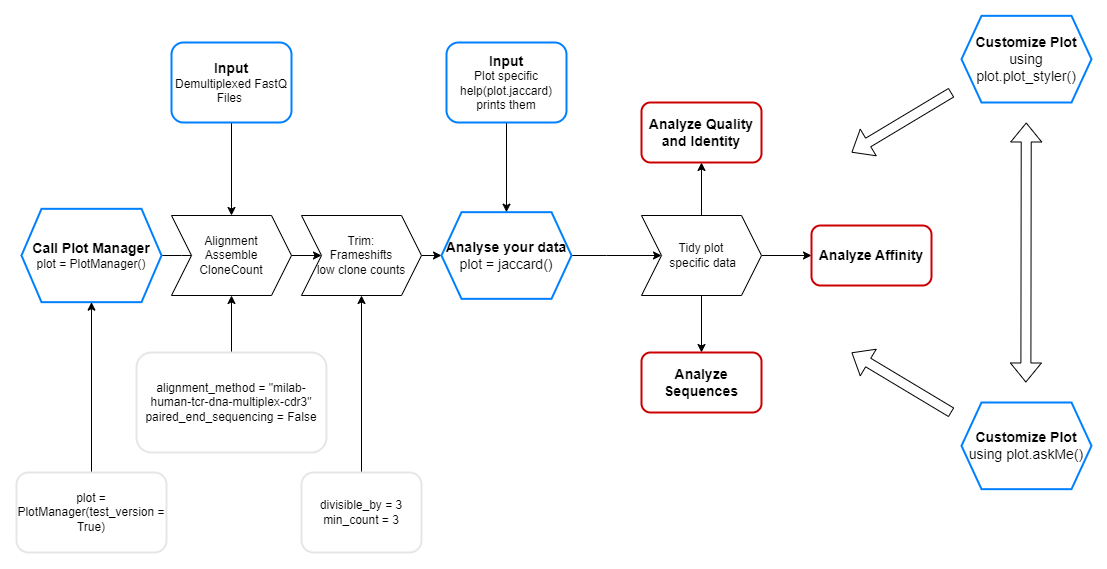

The diagram above was exported from draw.io. Its source (the exported page's mxGraphModel, read from the mxfile embedded in the PNG):
<mxGraphModel dx="1260" dy="803" grid="1" gridSize="10" guides="1" tooltips="1" connect="1" arrows="1" fold="1" page="1" pageScale="1" pageWidth="1169" pageHeight="827" math="0" shadow="0">
  <root>
    <mxCell id="WIyWlLk6GJQsqaUBKTNV-0" />
    <mxCell id="WIyWlLk6GJQsqaUBKTNV-1" parent="WIyWlLk6GJQsqaUBKTNV-0" />
    <mxCell id="2l3IcjUrcKcuSBTnSDBd-2" value="" style="edgeStyle=orthogonalEdgeStyle;rounded=0;orthogonalLoop=1;jettySize=auto;html=1;" edge="1" parent="WIyWlLk6GJQsqaUBKTNV-1" source="2l3IcjUrcKcuSBTnSDBd-0" target="2l3IcjUrcKcuSBTnSDBd-1">
      <mxGeometry relative="1" as="geometry" />
    </mxCell>
    <mxCell id="2l3IcjUrcKcuSBTnSDBd-0" value="&lt;font style=&quot;font-size: 14px;&quot;&gt;&lt;b&gt;Call Plot Manager&lt;br&gt;&lt;/b&gt;&lt;/font&gt;plot = PlotManager()" style="shape=hexagon;perimeter=hexagonPerimeter2;whiteSpace=wrap;html=1;fixedSize=1;strokeColor=#007FFF;strokeWidth=2;" vertex="1" parent="WIyWlLk6GJQsqaUBKTNV-1">
      <mxGeometry x="40" y="326.33" width="140" height="93.33" as="geometry" />
    </mxCell>
    <mxCell id="2l3IcjUrcKcuSBTnSDBd-4" value="" style="edgeStyle=orthogonalEdgeStyle;rounded=0;orthogonalLoop=1;jettySize=auto;html=1;" edge="1" parent="WIyWlLk6GJQsqaUBKTNV-1" source="2l3IcjUrcKcuSBTnSDBd-1" target="2l3IcjUrcKcuSBTnSDBd-3">
      <mxGeometry relative="1" as="geometry" />
    </mxCell>
    <mxCell id="2l3IcjUrcKcuSBTnSDBd-1" value="Alignment&lt;br&gt;Assemble&lt;br&gt;CloneCount" style="shape=step;perimeter=stepPerimeter;whiteSpace=wrap;html=1;fixedSize=1;" vertex="1" parent="WIyWlLk6GJQsqaUBKTNV-1">
      <mxGeometry x="190" y="333" width="120" height="80" as="geometry" />
    </mxCell>
    <mxCell id="2l3IcjUrcKcuSBTnSDBd-6" value="" style="edgeStyle=orthogonalEdgeStyle;rounded=0;orthogonalLoop=1;jettySize=auto;html=1;" edge="1" parent="WIyWlLk6GJQsqaUBKTNV-1" source="2l3IcjUrcKcuSBTnSDBd-3" target="2l3IcjUrcKcuSBTnSDBd-5">
      <mxGeometry relative="1" as="geometry" />
    </mxCell>
    <mxCell id="2l3IcjUrcKcuSBTnSDBd-3" value="Trim:&lt;br&gt;Frameshifts&lt;br&gt;low clone counts" style="shape=step;perimeter=stepPerimeter;whiteSpace=wrap;html=1;fixedSize=1;" vertex="1" parent="WIyWlLk6GJQsqaUBKTNV-1">
      <mxGeometry x="320" y="333" width="120" height="80" as="geometry" />
    </mxCell>
    <mxCell id="2l3IcjUrcKcuSBTnSDBd-8" value="" style="edgeStyle=orthogonalEdgeStyle;rounded=0;orthogonalLoop=1;jettySize=auto;html=1;" edge="1" parent="WIyWlLk6GJQsqaUBKTNV-1" source="2l3IcjUrcKcuSBTnSDBd-5" target="2l3IcjUrcKcuSBTnSDBd-7">
      <mxGeometry relative="1" as="geometry" />
    </mxCell>
    <mxCell id="2l3IcjUrcKcuSBTnSDBd-5" value="&lt;font style=&quot;font-size: 14px;&quot;&gt;&lt;b&gt;Analyse your data&lt;/b&gt;&lt;br&gt;plot = jaccard()&lt;br&gt;&lt;/font&gt;" style="shape=hexagon;perimeter=hexagonPerimeter2;whiteSpace=wrap;html=1;fixedSize=1;strokeColor=#007FFF;strokeWidth=2;" vertex="1" parent="WIyWlLk6GJQsqaUBKTNV-1">
      <mxGeometry x="460" y="329.67" width="130" height="86.67" as="geometry" />
    </mxCell>
    <mxCell id="2l3IcjUrcKcuSBTnSDBd-42" value="" style="edgeStyle=orthogonalEdgeStyle;rounded=0;orthogonalLoop=1;jettySize=auto;html=1;fontSize=14;" edge="1" parent="WIyWlLk6GJQsqaUBKTNV-1" source="2l3IcjUrcKcuSBTnSDBd-7" target="2l3IcjUrcKcuSBTnSDBd-41">
      <mxGeometry relative="1" as="geometry" />
    </mxCell>
    <mxCell id="2l3IcjUrcKcuSBTnSDBd-44" value="" style="edgeStyle=orthogonalEdgeStyle;rounded=0;orthogonalLoop=1;jettySize=auto;html=1;fontSize=14;" edge="1" parent="WIyWlLk6GJQsqaUBKTNV-1" source="2l3IcjUrcKcuSBTnSDBd-7" target="2l3IcjUrcKcuSBTnSDBd-43">
      <mxGeometry relative="1" as="geometry" />
    </mxCell>
    <mxCell id="2l3IcjUrcKcuSBTnSDBd-46" value="" style="edgeStyle=orthogonalEdgeStyle;rounded=0;orthogonalLoop=1;jettySize=auto;html=1;fontSize=14;" edge="1" parent="WIyWlLk6GJQsqaUBKTNV-1" source="2l3IcjUrcKcuSBTnSDBd-7" target="2l3IcjUrcKcuSBTnSDBd-45">
      <mxGeometry relative="1" as="geometry" />
    </mxCell>
    <mxCell id="2l3IcjUrcKcuSBTnSDBd-7" value="Tidy plot&lt;br&gt;&amp;nbsp;specific data" style="shape=step;perimeter=stepPerimeter;whiteSpace=wrap;html=1;fixedSize=1;" vertex="1" parent="WIyWlLk6GJQsqaUBKTNV-1">
      <mxGeometry x="660" y="333" width="120" height="80" as="geometry" />
    </mxCell>
    <mxCell id="2l3IcjUrcKcuSBTnSDBd-19" value="" style="edgeStyle=orthogonalEdgeStyle;rounded=0;orthogonalLoop=1;jettySize=auto;html=1;" edge="1" parent="WIyWlLk6GJQsqaUBKTNV-1" source="2l3IcjUrcKcuSBTnSDBd-17" target="2l3IcjUrcKcuSBTnSDBd-1">
      <mxGeometry relative="1" as="geometry" />
    </mxCell>
    <mxCell id="2l3IcjUrcKcuSBTnSDBd-17" value="&lt;font style=&quot;&quot;&gt;&lt;span style=&quot;font-size: 14px;&quot;&gt;&lt;b&gt;Input&lt;/b&gt;&lt;/span&gt;&lt;br&gt;&lt;font style=&quot;font-size: 12px;&quot;&gt;Demultiplexed FastQ Files&amp;nbsp;&lt;/font&gt;&lt;/font&gt;" style="rounded=1;whiteSpace=wrap;html=1;strokeColor=#007FFF;strokeWidth=2;" vertex="1" parent="WIyWlLk6GJQsqaUBKTNV-1">
      <mxGeometry x="190" y="160" width="120" height="80" as="geometry" />
    </mxCell>
    <mxCell id="2l3IcjUrcKcuSBTnSDBd-21" value="" style="edgeStyle=orthogonalEdgeStyle;rounded=0;orthogonalLoop=1;jettySize=auto;html=1;" edge="1" parent="WIyWlLk6GJQsqaUBKTNV-1" source="2l3IcjUrcKcuSBTnSDBd-20" target="2l3IcjUrcKcuSBTnSDBd-0">
      <mxGeometry relative="1" as="geometry" />
    </mxCell>
    <mxCell id="2l3IcjUrcKcuSBTnSDBd-20" value="&lt;div style=&quot;&quot;&gt;&lt;span style=&quot;background-color: initial;&quot;&gt;&lt;font style=&quot;font-size: 12px;&quot;&gt;plot = PlotManager(test_version = True)&lt;/font&gt;&lt;/span&gt;&lt;/div&gt;" style="rounded=1;whiteSpace=wrap;html=1;strokeColor=#E6E6E6;strokeWidth=2;align=center;" vertex="1" parent="WIyWlLk6GJQsqaUBKTNV-1">
      <mxGeometry x="35" y="590" width="150" height="80" as="geometry" />
    </mxCell>
    <mxCell id="2l3IcjUrcKcuSBTnSDBd-23" value="" style="edgeStyle=orthogonalEdgeStyle;rounded=0;orthogonalLoop=1;jettySize=auto;html=1;fontSize=14;" edge="1" parent="WIyWlLk6GJQsqaUBKTNV-1" source="2l3IcjUrcKcuSBTnSDBd-22" target="2l3IcjUrcKcuSBTnSDBd-1">
      <mxGeometry relative="1" as="geometry" />
    </mxCell>
    <mxCell id="2l3IcjUrcKcuSBTnSDBd-22" value="&lt;div style=&quot;&quot;&gt;alignment_method = &quot;milab-human-tcr-dna-multiplex-cdr3&quot;&lt;/div&gt;&lt;div style=&quot;&quot;&gt;paired_end_sequencing = False&lt;/div&gt;" style="rounded=1;whiteSpace=wrap;html=1;strokeColor=#E6E6E6;strokeWidth=2;align=center;" vertex="1" parent="WIyWlLk6GJQsqaUBKTNV-1">
      <mxGeometry x="155" y="470" width="190" height="100" as="geometry" />
    </mxCell>
    <mxCell id="2l3IcjUrcKcuSBTnSDBd-26" value="" style="edgeStyle=orthogonalEdgeStyle;rounded=0;orthogonalLoop=1;jettySize=auto;html=1;fontSize=14;" edge="1" parent="WIyWlLk6GJQsqaUBKTNV-1" source="2l3IcjUrcKcuSBTnSDBd-24" target="2l3IcjUrcKcuSBTnSDBd-3">
      <mxGeometry relative="1" as="geometry" />
    </mxCell>
    <mxCell id="2l3IcjUrcKcuSBTnSDBd-24" value="&lt;div style=&quot;&quot;&gt;&lt;span style=&quot;background-color: initial;&quot;&gt;&lt;font style=&quot;font-size: 12px;&quot;&gt;divisible_by = 3&lt;/font&gt;&lt;/span&gt;&lt;/div&gt;&lt;div style=&quot;&quot;&gt;&lt;span style=&quot;background-color: initial;&quot;&gt;&lt;font style=&quot;font-size: 12px;&quot;&gt;min_count = 3&lt;/font&gt;&lt;/span&gt;&lt;/div&gt;" style="rounded=1;whiteSpace=wrap;html=1;strokeColor=#E6E6E6;strokeWidth=2;align=center;" vertex="1" parent="WIyWlLk6GJQsqaUBKTNV-1">
      <mxGeometry x="320" y="590" width="120" height="80" as="geometry" />
    </mxCell>
    <mxCell id="2l3IcjUrcKcuSBTnSDBd-28" value="" style="edgeStyle=orthogonalEdgeStyle;rounded=0;orthogonalLoop=1;jettySize=auto;html=1;fontSize=14;" edge="1" parent="WIyWlLk6GJQsqaUBKTNV-1" source="2l3IcjUrcKcuSBTnSDBd-27" target="2l3IcjUrcKcuSBTnSDBd-5">
      <mxGeometry relative="1" as="geometry" />
    </mxCell>
    <mxCell id="2l3IcjUrcKcuSBTnSDBd-27" value="&lt;font style=&quot;&quot;&gt;&lt;span style=&quot;font-size: 14px;&quot;&gt;&lt;b&gt;Input&lt;/b&gt;&lt;/span&gt;&lt;br&gt;&lt;font style=&quot;font-size: 12px;&quot;&gt;Plot specific&lt;br&gt;help(plot.jaccard) prints them&lt;br&gt;&lt;/font&gt;&lt;/font&gt;" style="rounded=1;whiteSpace=wrap;html=1;strokeColor=#007FFF;strokeWidth=2;" vertex="1" parent="WIyWlLk6GJQsqaUBKTNV-1">
      <mxGeometry x="465" y="160" width="120" height="80" as="geometry" />
    </mxCell>
    <mxCell id="2l3IcjUrcKcuSBTnSDBd-41" value="&lt;b&gt;&lt;font style=&quot;font-size: 14px;&quot;&gt;Analyze Sequences&lt;/font&gt;&lt;/b&gt;" style="rounded=1;whiteSpace=wrap;html=1;strokeColor=#CC0000;strokeWidth=2;" vertex="1" parent="WIyWlLk6GJQsqaUBKTNV-1">
      <mxGeometry x="660" y="470" width="120" height="60" as="geometry" />
    </mxCell>
    <mxCell id="2l3IcjUrcKcuSBTnSDBd-43" value="&lt;font style=&quot;font-size: 14px;&quot;&gt;&lt;b&gt;Analyze Affinity&lt;/b&gt;&lt;/font&gt;" style="rounded=1;whiteSpace=wrap;html=1;strokeColor=#CC0000;strokeWidth=2;" vertex="1" parent="WIyWlLk6GJQsqaUBKTNV-1">
      <mxGeometry x="830" y="343.01" width="120" height="60" as="geometry" />
    </mxCell>
    <mxCell id="2l3IcjUrcKcuSBTnSDBd-45" value="&lt;b&gt;&lt;font style=&quot;font-size: 14px;&quot;&gt;Analyze Quality and Identity&lt;/font&gt;&lt;/b&gt;" style="rounded=1;whiteSpace=wrap;html=1;strokeColor=#CC0000;strokeWidth=2;" vertex="1" parent="WIyWlLk6GJQsqaUBKTNV-1">
      <mxGeometry x="660" y="220" width="120" height="60" as="geometry" />
    </mxCell>
    <mxCell id="2l3IcjUrcKcuSBTnSDBd-48" value="&lt;font style=&quot;font-size: 14px;&quot;&gt;&lt;b&gt;Customize Plot&lt;br&gt;&lt;/b&gt;using plot.plot_styler()&lt;br&gt;&lt;/font&gt;" style="shape=hexagon;perimeter=hexagonPerimeter2;whiteSpace=wrap;html=1;fixedSize=1;strokeColor=#007FFF;strokeWidth=2;" vertex="1" parent="WIyWlLk6GJQsqaUBKTNV-1">
      <mxGeometry x="980" y="133.33000000000004" width="130" height="86.67" as="geometry" />
    </mxCell>
    <mxCell id="2l3IcjUrcKcuSBTnSDBd-49" value="&lt;font style=&quot;font-size: 14px;&quot;&gt;&lt;b&gt;Customize Plot&lt;br&gt;&lt;/b&gt;using plot.askMe()&lt;br&gt;&lt;/font&gt;" style="shape=hexagon;perimeter=hexagonPerimeter2;whiteSpace=wrap;html=1;fixedSize=1;strokeColor=#007FFF;strokeWidth=2;" vertex="1" parent="WIyWlLk6GJQsqaUBKTNV-1">
      <mxGeometry x="980" y="520" width="130" height="86.67" as="geometry" />
    </mxCell>
    <mxCell id="2l3IcjUrcKcuSBTnSDBd-52" value="" style="shape=flexArrow;endArrow=classic;startArrow=classic;html=1;rounded=0;fontSize=14;" edge="1" parent="WIyWlLk6GJQsqaUBKTNV-1">
      <mxGeometry width="100" height="100" relative="1" as="geometry">
        <mxPoint x="1044.37" y="500" as="sourcePoint" />
        <mxPoint x="1044.75" y="240" as="targetPoint" />
      </mxGeometry>
    </mxCell>
    <mxCell id="2l3IcjUrcKcuSBTnSDBd-54" value="" style="shape=flexArrow;endArrow=classic;html=1;rounded=0;fontSize=14;" edge="1" parent="WIyWlLk6GJQsqaUBKTNV-1">
      <mxGeometry width="50" height="50" relative="1" as="geometry">
        <mxPoint x="970" y="530" as="sourcePoint" />
        <mxPoint x="870" y="470" as="targetPoint" />
      </mxGeometry>
    </mxCell>
    <mxCell id="2l3IcjUrcKcuSBTnSDBd-55" value="" style="shape=flexArrow;endArrow=classic;html=1;rounded=0;fontSize=14;" edge="1" parent="WIyWlLk6GJQsqaUBKTNV-1">
      <mxGeometry width="50" height="50" relative="1" as="geometry">
        <mxPoint x="970" y="210.00000000000003" as="sourcePoint" />
        <mxPoint x="870" y="270" as="targetPoint" />
      </mxGeometry>
    </mxCell>
  </root>
</mxGraphModel>